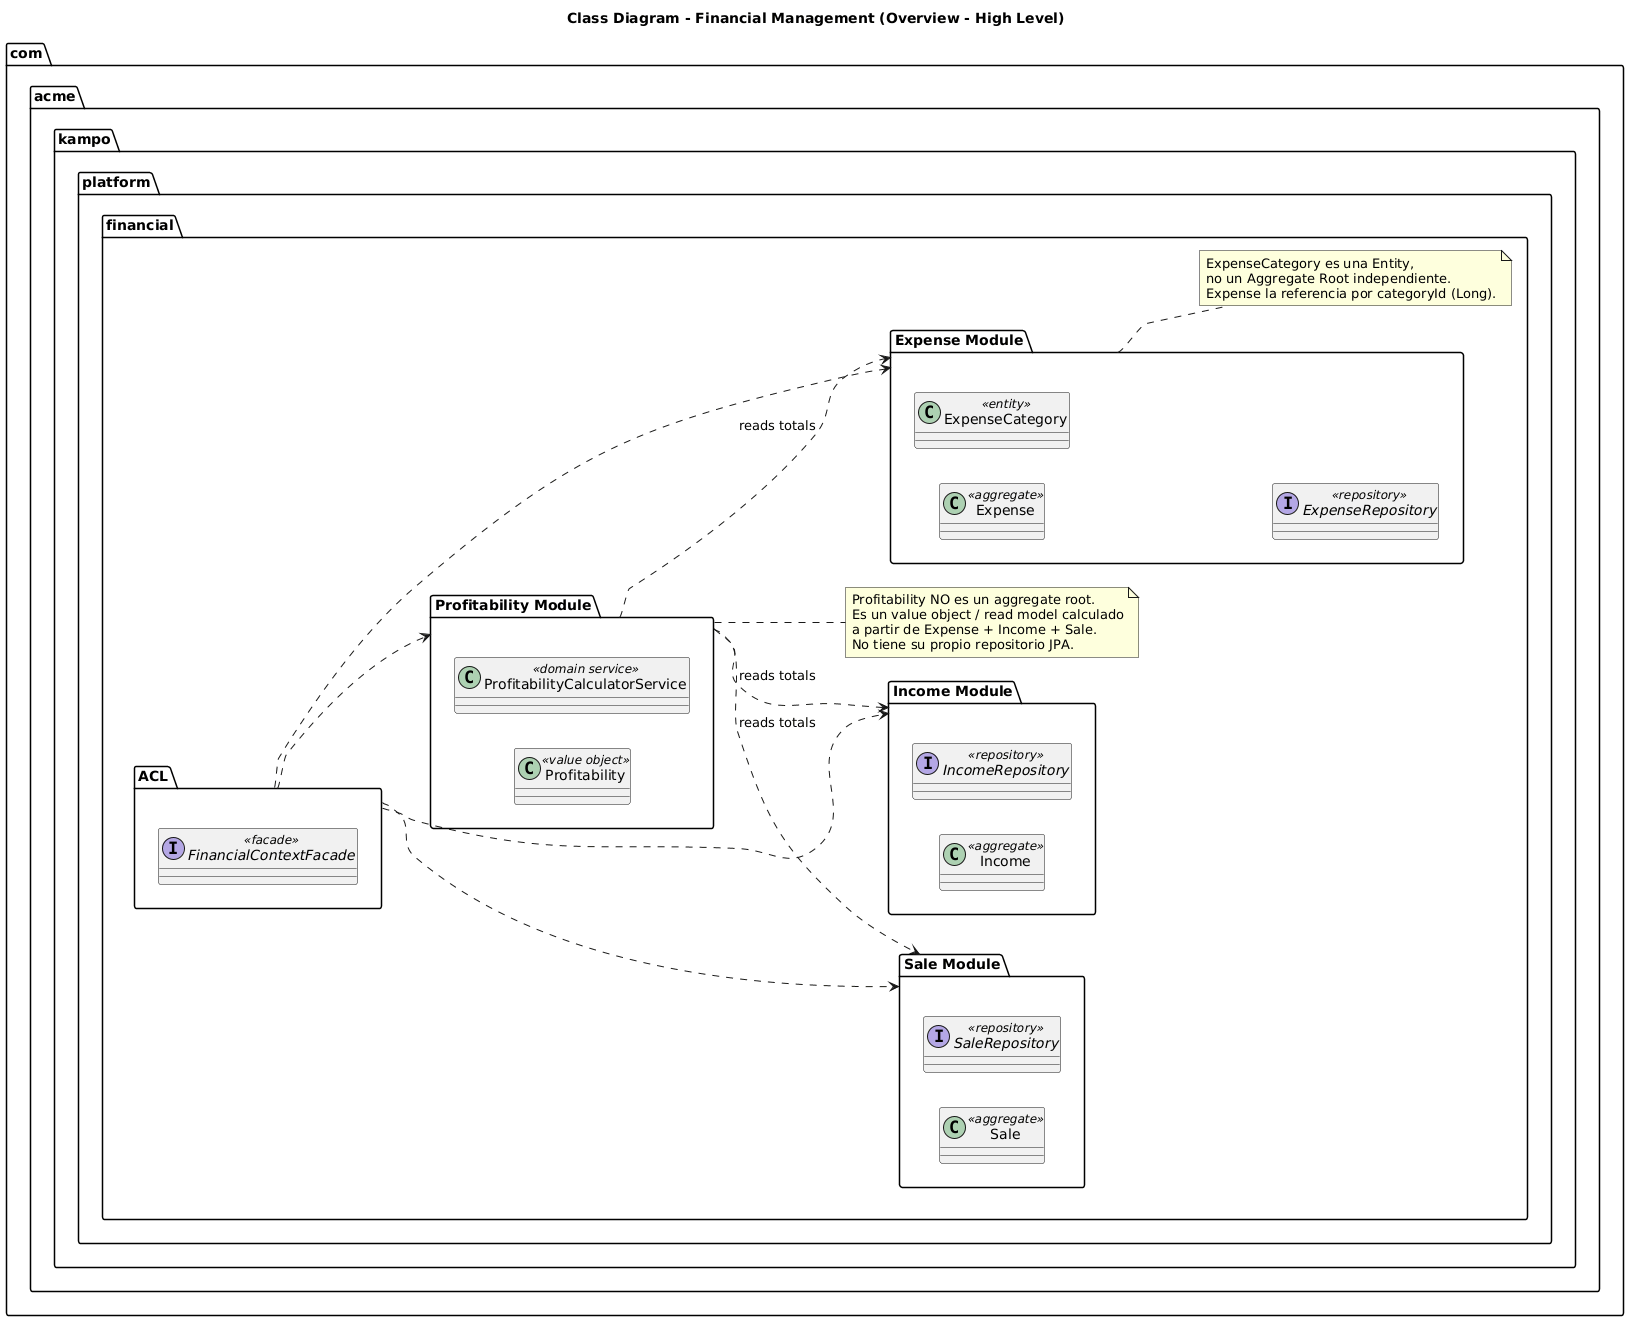

The diagram above was rendered by PlantUML. Its source (embedded in the PNG):
@startuml
title Class Diagram - Financial Management (Overview - High Level)
left to right direction

package "com.acme.kampo.platform.financial" {

    package "Expense Module" as ExpenseModule {
        class Expense <<aggregate>>
        class ExpenseCategory <<entity>>
        interface ExpenseRepository <<repository>>
    }

    package "Income Module" as IncomeModule {
        class Income <<aggregate>>
        interface IncomeRepository <<repository>>
    }

    package "Sale Module" as SaleModule {
        class Sale <<aggregate>>
        interface SaleRepository <<repository>>
    }

    package "Profitability Module" as ProfitabilityModule {
        class Profitability <<value object>>
        class ProfitabilityCalculatorService <<domain service>>
    }

    package "ACL" as ACL {
        interface FinancialContextFacade <<facade>>
    }

    ProfitabilityModule ..> ExpenseModule : reads totals
    ProfitabilityModule ..> IncomeModule  : reads totals
    ProfitabilityModule ..> SaleModule    : reads totals

    ACL ..> ExpenseModule
    ACL ..> IncomeModule
    ACL ..> SaleModule
    ACL ..> ProfitabilityModule

    note right of ProfitabilityModule
        Profitability NO es un aggregate root.
        Es un value object / read model calculado
        a partir de Expense + Income + Sale.
        No tiene su propio repositorio JPA.
    end note

    note right of ExpenseModule
        ExpenseCategory es una Entity,
        no un Aggregate Root independiente.
        Expense la referencia por categoryId (Long).
    end note
}
@enduml